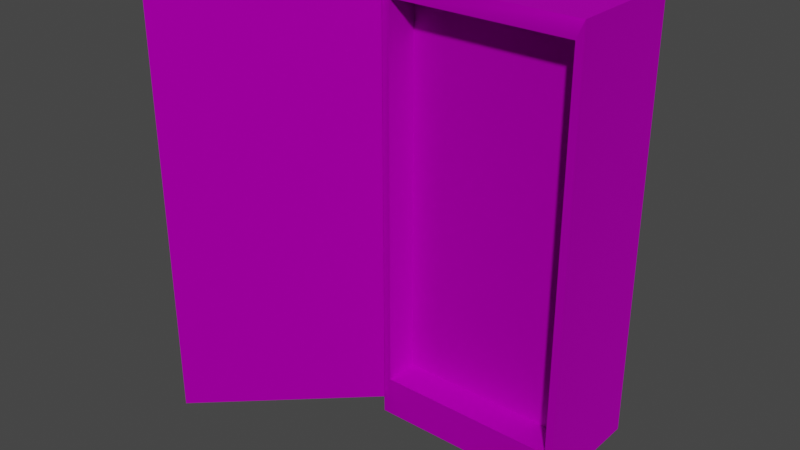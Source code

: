# Source: microgrid.blend  (saved by Blender 3.3.6; exported with 4.5.12 LTS)
import bpy
from mathutils import Matrix  # noqa: F401  (used for matrix-valued properties, if any)

bpy.ops.wm.read_factory_settings(use_empty=True)
scene = bpy.context.scene
scene.name = 'Scene'

# ---- collections
col_collection = bpy.data.collections.new('Collection'); scene.collection.children.link(col_collection)

# ---- images (referenced by path relative to the original .blend; pixels are not part of the script)
import os
ASSET_DIR = os.environ.get("B2B_ASSET_DIR", "")  # directory of the original .blend (textures are referenced by path, not embedded)
HERE = os.path.dirname(os.path.abspath(__file__))  # packed textures are extracted next to this script under _unpacked/

def load_image(name, relpath, width, height, colorspace="sRGB"):
    """Load a texture the original file referenced (path relative to the .blend, or extracted next to this script)."""
    p = next((c for c in (os.path.join(HERE, relpath), os.path.join(ASSET_DIR, relpath)) if relpath and os.path.exists(c)), "")
    if p:
        img = bpy.data.images.load(p, check_existing=True)
        img.name = name
    else:  # same state as the original file: an image datablock whose file is absent (Cycles renders it pink)
        img = bpy.data.images.new(name, width, height)
        img.source = "FILE"
        img.filepath = "//" + (relpath or name)
    img.colorspace_settings.name = colorspace
    return img
img_map__22 = load_image('Map #22', 'microgrid.jpg', 1024, 1024, 'sRGB')

# ---- materials (node trees are filled in below, after node groups)
mat_microgrid = bpy.data.materials.new('microgrid')
mat_microgrid.use_transparent_shadow = False
mat_microgrid.diffuse_color = (0.588, 0.588, 0.588, 1.0)
mat_microgrid.roughness = 0.8586
mat_microgrid.specular_intensity = 0.0
mat_microgrid.metallic = 1.0

# ---- material node trees
mat_microgrid.use_nodes = True; mat_microgrid.node_tree.nodes.clear()
_N = mat_microgrid.node_tree.nodes; _L = mat_microgrid.node_tree.links
n0 = _N.new('ShaderNodeBsdfPrincipled'); n0.name = 'Principled BSDF'; n0.location = (10, 300)
n0.distribution = 'GGX'
n0.subsurface_method = 'RANDOM_WALK_SKIN'
n0.inputs[1].default_value = 1.0
n0.inputs[2].default_value = 0.8586
n0.inputs[3].default_value = 1.45
n0.inputs[13].default_value = 0.0
n0.inputs[27].default_value = (0.0, 0.0, 0.0, 1.0)
n1 = _N.new('ShaderNodeOutputMaterial'); n1.name = 'Material Output'; n1.location = (300, 300)
n2 = _N.new('ShaderNodeNormalMap'); n2.name = 'Normal Map'; n2.location = (-300, -300)
n2.label = 'Normal/Map'
n3 = _N.new('ShaderNodeTexImage'); n3.name = 'Image Texture'; n3.location = (-300, 600)
n3.image = img_map__22
_L.new(n0.outputs[0], n1.inputs[0])
_L.new(n2.outputs[0], n0.inputs[5])
_L.new(n3.outputs[0], n0.inputs[0])
n1.is_active_output = True

# ---- world
world_world = bpy.data.worlds.new('World'); scene.world = world_world
world_world.use_nodes = True; world_world.node_tree.nodes.clear()
_N = world_world.node_tree.nodes; _L = world_world.node_tree.links
n0 = _N.new('ShaderNodeOutputWorld'); n0.name = 'World Output'; n0.location = (300, 300)
n1 = _N.new('ShaderNodeBackground'); n1.name = 'Background'; n1.location = (10, 300)
n1.inputs[0].default_value = (0.05088, 0.05088, 0.05088, 1.0)
_L.new(n1.outputs[0], n0.inputs[0])
n0.is_active_output = True
world_world.color = (0.05088, 0.05088, 0.05088)
world_world.use_sun_shadow = False
world_world.sun_shadow_jitter_overblur = 0.0

# ---- meshes
me_mesh = bpy.data.meshes.new('Mesh')
me_mesh.from_pydata([(-103.0, -245.5, 0.0), (111.3, -245.5, 0.0), (-103.0, 237.1, 0.0), (111.3, 237.1, 0.0), (-103.0, 237.1, 0.0), (111.3, 237.1, 0.0), (111.3, -200.8, 9.304e-06), (-103.0, -200.8, 9.304e-06), (-103.0, 237.1, 0.0), (-94.19, -245.5, 4.547e-13), (-94.19, 218.0, -2.599e-05), (-94.19, -200.8, 9.304e-06), (111.3, 237.1, 0.0), (103.1, -245.5, 4.547e-13), (103.1, 218.0, -2.599e-05), (103.1, -200.8, 9.304e-06), (103.1, 218.0, -36.75), (-94.19, 218.0, -36.75), (-94.19, -200.8, -36.75), (103.1, -200.8, -36.75), (-103.0, -245.5, -135.2), (111.3, -245.5, -135.2), (-103.0, 237.1, -135.2), (111.3, 237.1, -135.2), (-103.0, 237.1, -135.2), (111.3, 237.1, -135.2), (111.3, -200.8, -135.2), (-103.0, -200.8, -135.2), (-103.0, 237.1, -135.2), (111.3, 237.1, -135.2), (111.3, -223.1, 4.652e-06), (-103.0, -223.1, 4.652e-06), (-94.19, -223.1, 4.652e-06), (103.1, -223.1, 4.652e-06), (111.3, -223.1, -135.2), (-103.0, -223.1, -135.2), (-103.7, -223.1, -0.7295), (-260.0, -223.1, 145.8), (-103.7, 237.1, -0.7296), (-260.0, 237.1, 145.8), (-99.11, -223.1, 4.122), (-255.4, -223.1, 150.6), (-99.11, 237.1, 4.122), (-255.4, 237.1, 150.6)], [], [(4, 10, 8, 2), (7, 11, 10, 4), (31, 32, 11, 7), (10, 14, 12, 8), (19, 16, 17, 18), (13, 33, 32, 9), (14, 5, 3, 12), (6, 5, 14, 15), (1, 30, 33, 13), (14, 10, 17, 16), (10, 11, 18, 17), (11, 15, 19, 18), (15, 14, 16, 19), (2, 22, 24, 4), (12, 3, 23, 29), (30, 34, 26, 6), (7, 4, 24, 27), (5, 25, 23, 3), (5, 6, 26, 25), (31, 35, 20, 0), (2, 8, 28, 22), (8, 12, 29, 28), (0, 9, 32, 31), (15, 11, 32, 33), (6, 15, 33, 30), (1, 21, 34, 30), (7, 27, 35, 31), (36, 37, 39, 38), (43, 41, 40, 42), (36, 38, 42, 40), (38, 39, 43, 42), (39, 37, 41, 43), (37, 36, 40, 41)])
me_mesh.polygons.foreach_set('use_smooth', [True] * 33)
_k = set([(0, 31), (1, 30), (2, 4), (2, 8), (3, 5), (3, 12), (4, 7), (4, 24), (5, 6), (5, 25), (6, 30), (7, 31), (8, 12), (8, 28), (10, 11), (10, 14), (10, 17), (11, 15), (11, 18), (12, 29), (14, 15), (14, 16), (15, 19), (16, 17), (16, 19), (17, 18), (18, 19), (36, 37), (36, 38), (36, 40), (37, 39), (37, 41), (38, 39), (38, 42), (39, 43), (40, 41), (40, 42), (41, 43), (42, 43)])
me_mesh.attributes.new('sharp_edge', 'BOOLEAN', 'EDGE').data.foreach_set('value', [ (min(e.vertices), max(e.vertices)) in _k for e in me_mesh.edges])
_uv = me_mesh.uv_layers.new(name='UVChannel_1')
_uv.uv.foreach_set('vector', [0.5719, 0.4737, 0.5675, 0.4833, 0.5719, 0.4737, 0.5719, 0.4737, 0.5719, 0.6924, 0.5675, 0.6924, 0.5675, 0.4833, 0.5719, 0.4737, 0.5719, 0.7036, 0.5675, 0.7036, 0.5675, 0.6924, 0.5719, 0.6924, 0.7922, 0.006388, 0.7922, 0.1049, 0.7826, 0.109, 0.7826, 0.002, 0.002, 0.998, 0.002, 0.002, 0.4713, 0.002, 0.4713, 0.998, 0.58, 0.4713, 0.5269, 0.4713, 0.5269, 0.002, 0.58, 0.002, 0.5685, 0.7548, 0.5644, 0.7453, 0.5644, 0.7453, 0.5644, 0.7453, 0.5644, 0.964, 0.5644, 0.7453, 0.5685, 0.7548, 0.5685, 0.964, 0.6032, 0.9337, 0.6032, 0.8806, 0.6226, 0.8806, 0.6226, 0.9337, 0.6008, 0.8806, 0.6008, 0.9791, 0.5824, 0.9791, 0.5824, 0.8806, 0.7618, 0.2112, 0.7618, 0.002, 0.7802, 0.002, 0.7802, 0.2112, 0.6372, 0.4423, 0.6372, 0.3438, 0.6556, 0.3438, 0.6556, 0.4423, 0.5437, 0.9544, 0.5437, 0.7453, 0.562, 0.7453, 0.562, 0.9544, 0.5719, 0.4737, 0.5719, 0.4737, 0.5719, 0.4737, 0.5719, 0.4737, 0.5644, 0.7453, 0.5644, 0.7453, 0.5644, 0.7453, 0.5644, 0.7453, 0.6919, 0.002, 0.7594, 0.002, 0.7594, 0.01316, 0.6919, 0.01316, 0.4737, 0.964, 0.4737, 0.7453, 0.5412, 0.7453, 0.5412, 0.964, 0.5644, 0.7453, 0.5644, 0.7453, 0.5644, 0.7453, 0.5644, 0.7453, 0.6919, 0.2319, 0.6919, 0.01316, 0.7594, 0.01316, 0.7594, 0.2319, 0.5824, 0.879, 0.5824, 0.5574, 0.6356, 0.5574, 0.6356, 0.879, 0.5719, 0.4737, 0.5719, 0.4737, 0.5719, 0.4737, 0.5719, 0.4737, 0.7047, 0.2343, 0.7047, 0.3413, 0.6372, 0.3413, 0.6372, 0.2343, 0.728, 0.2875, 0.7072, 0.2875, 0.7072, 0.2343, 0.728, 0.2343, 0.4737, 0.4713, 0.4737, 0.002, 0.5269, 0.002, 0.5269, 0.4713, 0.5644, 0.964, 0.5685, 0.964, 0.5685, 0.9751, 0.5644, 0.9751, 0.5824, 0.5558, 0.5824, 0.2343, 0.6356, 0.2343, 0.6356, 0.5558, 0.4737, 0.964, 0.5412, 0.964, 0.5412, 0.9751, 0.4737, 0.9751, 0.4737, 0.4737, 0.5651, 0.4737, 0.5651, 0.7428, 0.4737, 0.7428, 0.5824, 0.2319, 0.5824, 0.002, 0.6894, 0.002, 0.6894, 0.2319, 0.6405, 0.4447, 0.6405, 0.6746, 0.6372, 0.6746, 0.6372, 0.4447, 0.5723, 0.8523, 0.571, 0.7453, 0.5743, 0.7453, 0.5756, 0.8523, 0.6613, 0.3438, 0.6613, 0.5736, 0.658, 0.5736, 0.658, 0.3438, 0.5792, 0.4738, 0.5777, 0.5808, 0.5744, 0.5807, 0.5759, 0.4737])
me_mesh.materials.append(mat_microgrid)
me_mesh.update()
me_mesh.normals_split_custom_set([tuple(v) for v in zip(*[iter([-0.3308, 0.3308, 0.8838, 8.835e-07, -5.471e-07, 1.0, 0.0, -5.352e-07, 0.9365, 0.0, 0.0, 0.8165, 7.679e-07, -7.806e-08, 1.0, 5.119e-07, -1.214e-07, 1.0, 8.835e-07, -5.471e-07, 1.0, -0.3308, 0.3308, 0.8838, -9.266e-15, -2.082e-07, 1.0, -4.633e-15, -2.082e-07, 1.0, 5.119e-07, -1.214e-07, 1.0, 7.679e-07, -7.806e-08, 1.0, 8.835e-07, -5.471e-07, 1.0, -9.606e-07, -5.389e-07, 1.0, 0.2454, 0.2455, 0.9378, 0.0, -5.352e-07, 0.9365, 0.0, 9.109e-08, 1.0, 0.0, 9.109e-08, 1.0, 0.0, 9.109e-08, 1.0, 0.0, 9.109e-08, 1.0, 9.975e-15, -2.082e-07, 1.0, 4.987e-15, -2.082e-07, 1.0, -4.633e-15, -2.082e-07, 1.0, -9.266e-15, -2.082e-07, 1.0, -9.606e-07, -5.389e-07, 1.0, -2.974e-07, 9.365e-09, 0.8807, 0.0, 0.0, 0.8165, 0.2454, 0.2455, 0.9378, -8.266e-07, -7.806e-08, 1.0, -2.974e-07, 9.365e-09, 0.8807, -9.606e-07, -5.389e-07, 1.0, -5.511e-07, -1.214e-07, 1.0, 1.995e-14, -2.082e-07, 1.0, 9.975e-15, -2.082e-07, 1.0, 4.987e-15, -2.082e-07, 1.0, 9.975e-15, -2.082e-07, 1.0, 0.0, -1.0, 0.0, 0.0, -1.0, 0.0, 0.0, -1.0, 0.0, 0.0, -1.0, 0.0, 1.0, 4.495e-09, 0.0, 1.0, 4.495e-09, 0.0, 1.0, 4.495e-09, 0.0, 1.0, 4.495e-09, 0.0, 0.0, 1.0, 0.0, 0.0, 1.0, 0.0, 0.0, 1.0, 0.0, 0.0, 1.0, 0.0, -1.0, 1.407e-08, 0.0, -1.0, 1.407e-08, 0.0, -1.0, 1.407e-08, 0.0, -1.0, 1.407e-08, 0.0, 0.0, 0.0, 0.8165, 0.0, 0.0, 0.8165, 0.0, 0.0, 0.0, 0.0, 0.0, 0.0, 0.0, 0.0, 0.0, 0.0, 0.0, 0.8165, 0.0, 0.0, 0.8165, 0.0, 0.0, 0.0, 1.0, -7.238e-14, 0.0, 1.0, 1.809e-14, 0.0, 1.0, -1.534e-07, 0.0, 1.0, -1.534e-07, 0.0, -1.0, -3.15e-07, 0.0, -1.0, 1.65e-08, 0.0, -1.0, 1.65e-08, 0.0, -1.0, -3.15e-07, 0.0, 0.0, 0.0, 0.0, 0.0, 0.0, 0.0, 0.0, 0.0, 0.8165, 0.0, 0.0, 0.8165, 1.0, 1.65e-08, 0.0, 1.0, -1.534e-07, 0.0, 1.0, -1.534e-07, 0.0, 1.0, 1.65e-08, 0.0, -1.0, -3.233e-07, 0.0, -1.0, -3.233e-07, 0.0, -1.0, 0.0, 0.0, -1.0, 0.0, 0.0, 0.0, 0.0, 0.8165, 0.0, 0.0, 0.0, 0.0, 0.0, 0.0, 0.0, 0.0, 0.8165, 0.0, 1.0, -4.046e-07, 0.0, 1.0, -4.046e-07, 0.0, 1.0, -4.046e-07, 0.0, 1.0, -4.046e-07, -1.853e-14, -2.082e-07, 1.0, -9.266e-15, -2.082e-07, 1.0, -4.633e-15, -2.082e-07, 1.0, -9.266e-15, -2.082e-07, 1.0, -5.511e-07, -1.214e-07, 1.0, 5.119e-07, -1.214e-07, 1.0, -4.633e-15, -2.082e-07, 1.0, 4.987e-15, -2.082e-07, 1.0, -8.266e-07, -7.806e-08, 1.0, -5.511e-07, -1.214e-07, 1.0, 4.987e-15, -2.082e-07, 1.0, 9.975e-15, -2.082e-07, 1.0, 1.0, 3.233e-07, 0.0, 1.0, 3.233e-07, 0.0, 1.0, 1.809e-14, 0.0, 1.0, -7.238e-14, 0.0, -1.0, -3.15e-07, 0.0, -1.0, -3.15e-07, 0.0, -1.0, -3.233e-07, 0.0, -1.0, -3.233e-07, 0.0, -0.6839, -2.773e-07, -0.7296, -0.6839, -2.773e-07, -0.7296, -0.6839, -2.773e-07, -0.7296, -0.6839, -2.773e-07, -0.7296, 0.6839, 2.734e-07, 0.7296, 0.6839, 2.734e-07, 0.7296, 0.6839, 2.734e-07, 0.7296, 0.6839, 2.734e-07, 0.7296, 0.7296, -1.154e-07, -0.6839, 0.7296, -1.154e-07, -0.6839, 0.7296, -1.154e-07, -0.6839, 0.7296, -1.154e-07, -0.6839, 1.039e-07, 1.0, 0.0, 1.039e-07, 1.0, 0.0, 1.039e-07, 1.0, 0.0, 1.039e-07, 1.0, 0.0, -0.7296, 6.266e-08, 0.6839, -0.7296, 6.266e-08, 0.6839, -0.7296, 6.266e-08, 0.6839, -0.7296, 6.266e-08, 0.6839, -1.039e-07, -1.0, 0.0, -1.039e-07, -1.0, 0.0, -1.039e-07, -1.0, 0.0, -1.039e-07, -1.0, 0.0])] * 3)])

# ---- objects
ob_microgrid = bpy.data.objects.new('microgrid', me_mesh)

# ---- transforms, parenting, visibility, modifiers, constraints
ob_microgrid.location = (0.7975, 3.362e-08, -0.7691)
ob_microgrid.rotation_euler = (1.571, -0.0, 0.0)
ob_microgrid.scale = (0.01, 0.01, 0.01)
ob_microgrid.color = (0.8, 0.8, 0.8, 1.0)

# ---- collection membership
col_collection.objects.link(ob_microgrid)

# ---- scene / render settings (as saved in the file)
scene.frame_start = 1; scene.frame_end = 250; scene.frame_set(1)
scene.render.engine = 'BLENDER_EEVEE_NEXT'
scene.render.fps = 30
scene.cycles.sampling_pattern = 'TABULATED_SOBOL'
scene.cycles.use_light_tree = False
scene.view_settings.view_transform = 'Filmic'
bpy.context.view_layer.update()

# ---- added for rendering (the .blend has no active camera and no usable light): camera, sun
cam_auto = bpy.data.cameras.new('AutoCamera')
cam_auto.lens = 50.0
cam_auto.sensor_width = 36.0
cam_auto.clip_end = 1000.0
ob_auto_camera = bpy.data.objects.new('AutoCamera', cam_auto)
scene.collection.objects.link(ob_auto_camera)
ob_auto_camera.location = (6.27732, -7.54529, 4.1678)
ob_auto_camera.rotation_euler = (1.09748, -7.21219e-08, 0.694738)
scene.camera = ob_auto_camera
light_auto_sun = bpy.data.lights.new('AutoSun', 'SUN')
light_auto_sun.energy = 3.0
light_auto_sun.angle = 0.0523599
ob_auto_sun = bpy.data.objects.new('AutoSun', light_auto_sun)
scene.collection.objects.link(ob_auto_sun)
ob_auto_sun.rotation_euler = (0.872665, 0.174533, 0.523599)
bpy.context.view_layer.update()
